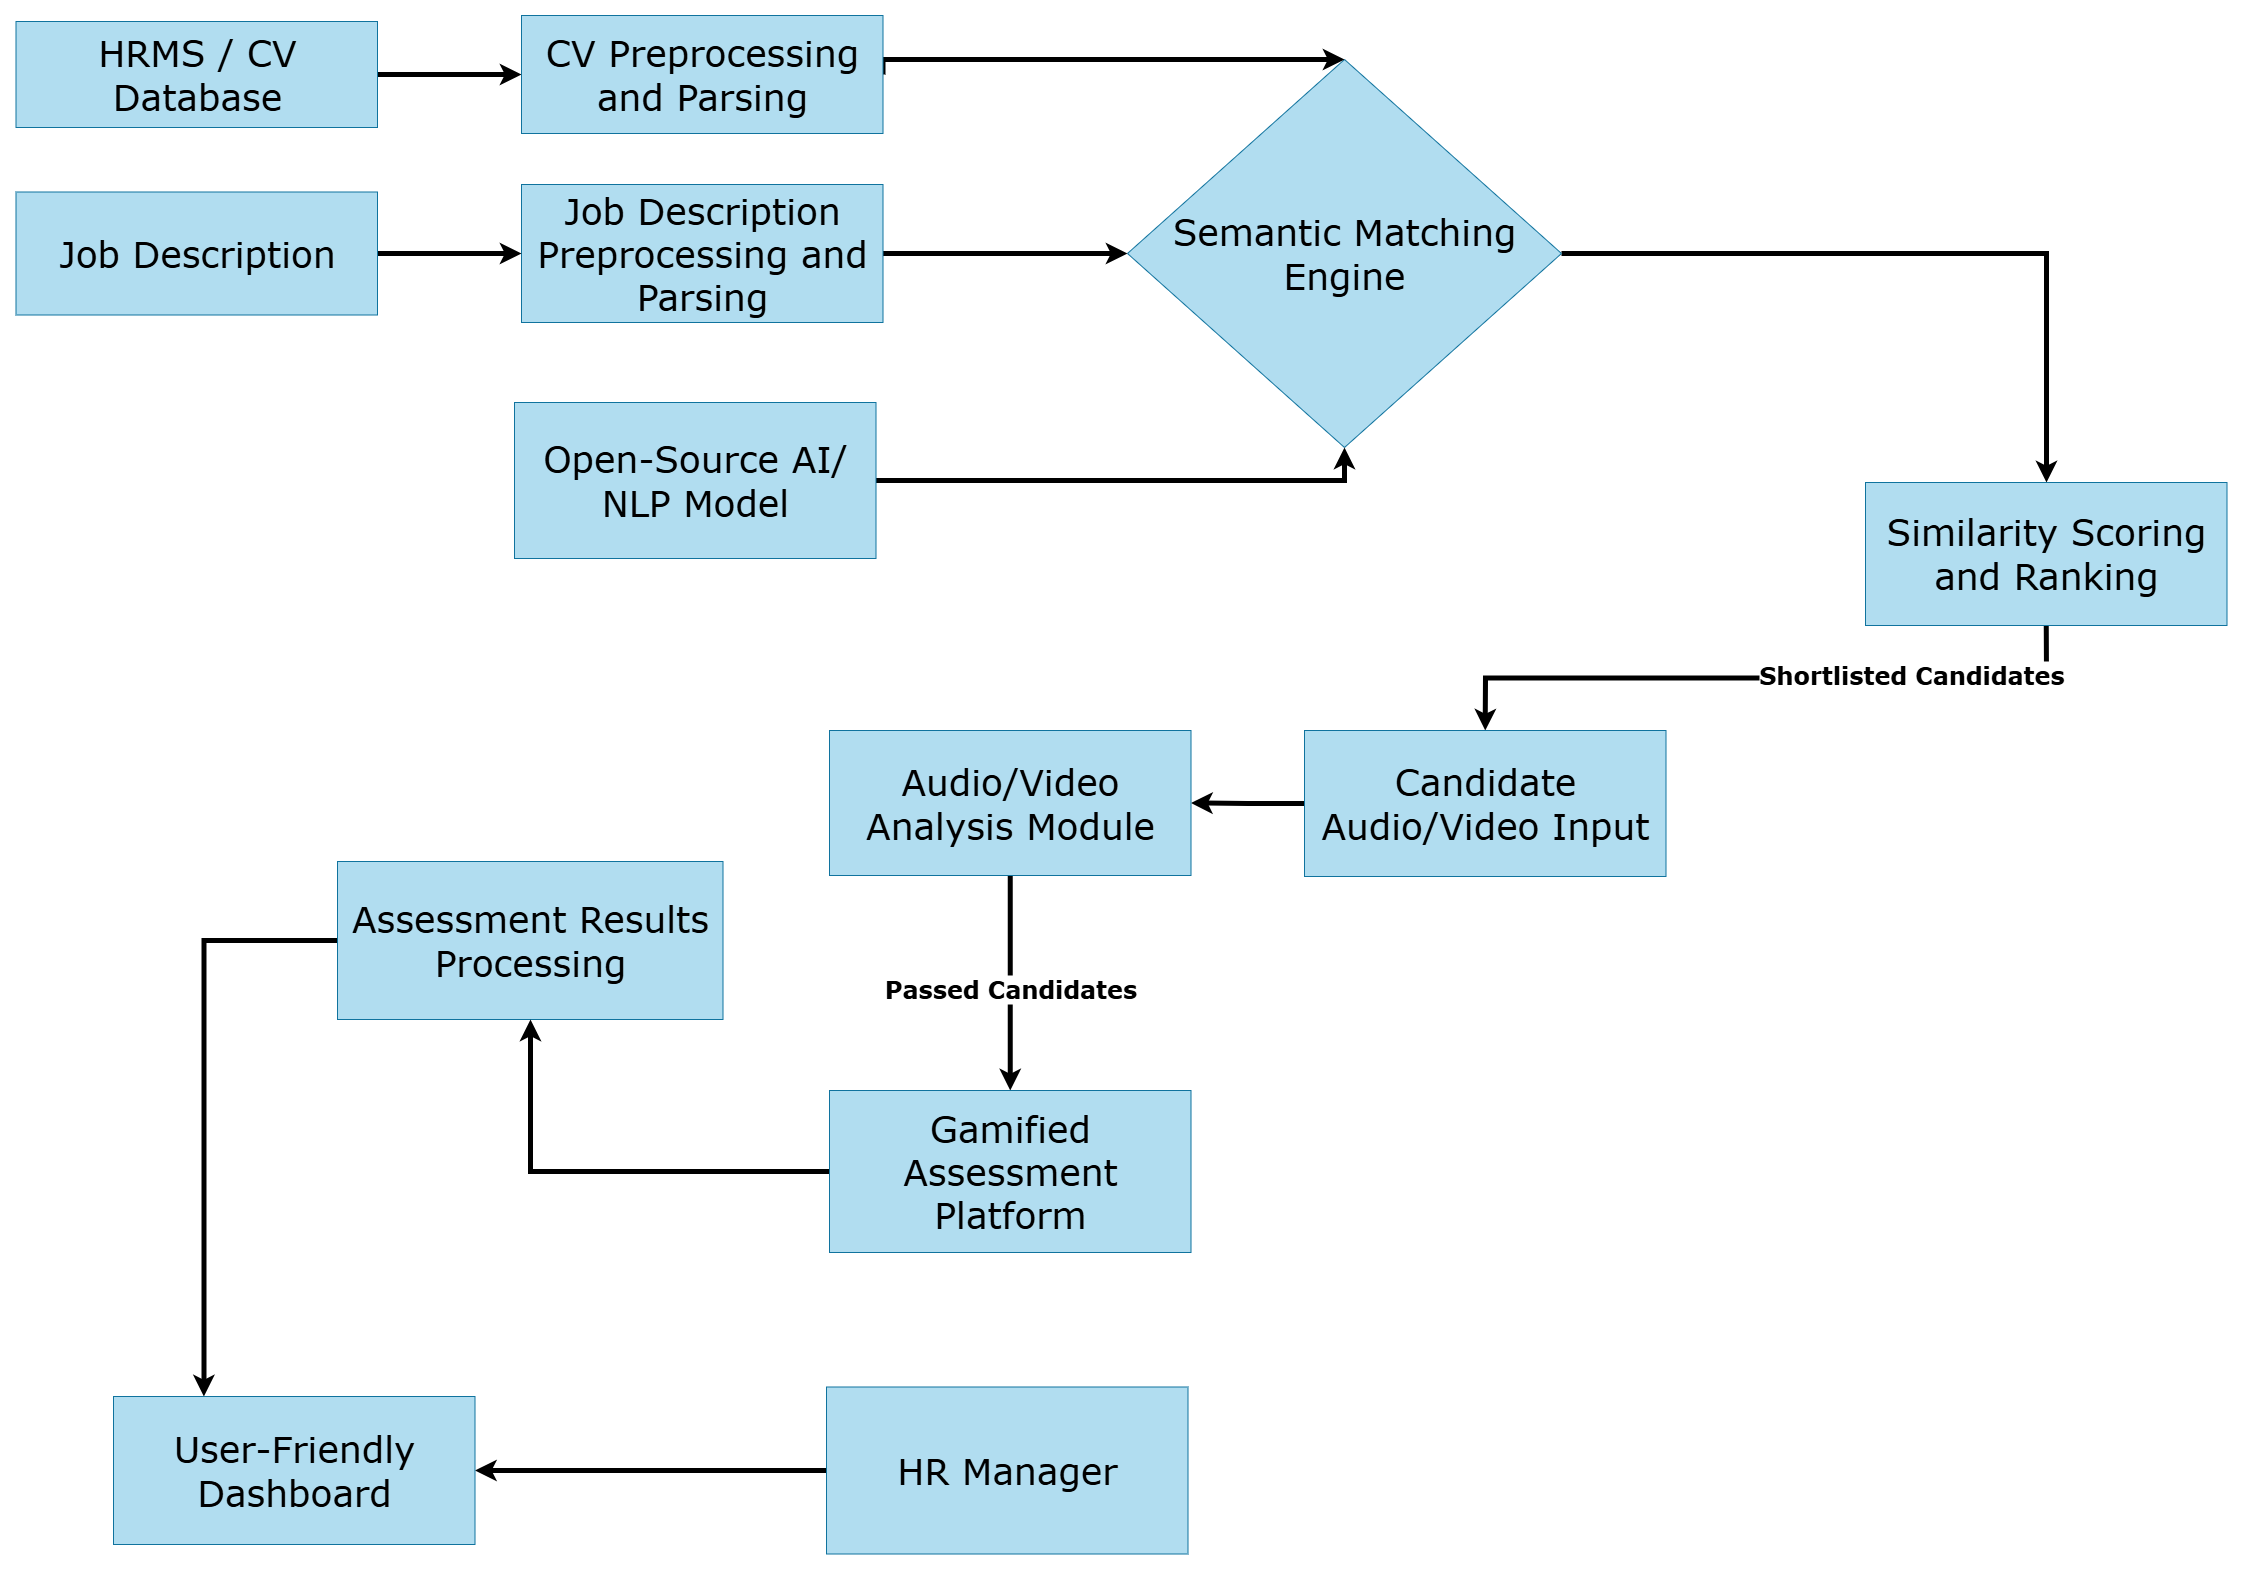

The diagram above was exported from draw.io. Its source (the exported page's mxGraphModel, read from the mxfile embedded in the PNG):
<mxGraphModel dx="3930" dy="2490" grid="0" gridSize="10" guides="1" tooltips="1" connect="1" arrows="1" fold="1" page="1" pageScale="1" pageWidth="2336" pageHeight="1654" background="light-dark(#FFFFFF,#FFFFFF)" math="0" shadow="0">
  <root>
    <mxCell id="0" />
    <mxCell id="1" parent="0" />
    <mxCell id="AathAAm036UGONEOW9gT-38" style="edgeStyle=orthogonalEdgeStyle;rounded=0;orthogonalLoop=1;jettySize=auto;html=1;exitX=1;exitY=0.5;exitDx=0;exitDy=0;strokeWidth=5;" edge="1" parent="1" source="a5QhCK1VeR4VZimnLrRc-1" target="AathAAm036UGONEOW9gT-2">
      <mxGeometry relative="1" as="geometry" />
    </mxCell>
    <mxCell id="a5QhCK1VeR4VZimnLrRc-1" value="&lt;font face=&quot;Verdana&quot; style=&quot;font-size: 36px;&quot;&gt;HRMS / CV Database&lt;/font&gt;" style="rounded=0;whiteSpace=wrap;html=1;fillColor=#b1ddf0;strokeColor=#10739e;container=0;" parent="1" vertex="1">
      <mxGeometry x="49.5" y="64" width="361.5" height="106" as="geometry" />
    </mxCell>
    <mxCell id="AathAAm036UGONEOW9gT-19" style="edgeStyle=orthogonalEdgeStyle;rounded=0;orthogonalLoop=1;jettySize=auto;html=1;exitX=1;exitY=0.5;exitDx=0;exitDy=0;strokeWidth=5;" edge="1" parent="1" source="a5QhCK1VeR4VZimnLrRc-10" target="AathAAm036UGONEOW9gT-6">
      <mxGeometry relative="1" as="geometry" />
    </mxCell>
    <mxCell id="a5QhCK1VeR4VZimnLrRc-10" value="&lt;font style=&quot;font-size: 36px;&quot; face=&quot;Verdana&quot;&gt;Semantic Matching Engine&lt;/font&gt;" style="rhombus;whiteSpace=wrap;html=1;fillColor=#b1ddf0;strokeColor=#10739e;container=0;fontColor=#000000;" parent="1" vertex="1">
      <mxGeometry x="1161" y="102" width="434" height="388" as="geometry" />
    </mxCell>
    <mxCell id="AathAAm036UGONEOW9gT-16" style="edgeStyle=orthogonalEdgeStyle;rounded=0;orthogonalLoop=1;jettySize=auto;html=1;exitX=1;exitY=0.5;exitDx=0;exitDy=0;entryX=0.5;entryY=0;entryDx=0;entryDy=0;strokeWidth=5;" edge="1" parent="1" source="AathAAm036UGONEOW9gT-2" target="a5QhCK1VeR4VZimnLrRc-10">
      <mxGeometry relative="1" as="geometry">
        <Array as="points">
          <mxPoint x="917" y="102" />
        </Array>
      </mxGeometry>
    </mxCell>
    <mxCell id="AathAAm036UGONEOW9gT-2" value="&lt;font face=&quot;Verdana&quot; style=&quot;font-size: 36px;&quot;&gt;CV Preprocessing and Parsing&lt;/font&gt;" style="rounded=0;whiteSpace=wrap;html=1;fillColor=#b1ddf0;strokeColor=#10739e;container=0;" vertex="1" parent="1">
      <mxGeometry x="555" y="58" width="361.5" height="118" as="geometry" />
    </mxCell>
    <mxCell id="AathAAm036UGONEOW9gT-40" style="edgeStyle=orthogonalEdgeStyle;rounded=0;orthogonalLoop=1;jettySize=auto;html=1;exitX=1;exitY=0.5;exitDx=0;exitDy=0;entryX=0;entryY=0.5;entryDx=0;entryDy=0;strokeWidth=5;" edge="1" parent="1" source="AathAAm036UGONEOW9gT-3" target="a5QhCK1VeR4VZimnLrRc-10">
      <mxGeometry relative="1" as="geometry" />
    </mxCell>
    <mxCell id="AathAAm036UGONEOW9gT-3" value="&lt;font face=&quot;Verdana&quot; style=&quot;font-size: 36px;&quot;&gt;Job Description Preprocessing and Parsing&lt;/font&gt;" style="rounded=0;whiteSpace=wrap;html=1;fillColor=#b1ddf0;strokeColor=#10739e;container=0;fontColor=light-dark(#000000,#FFFFFF);" vertex="1" parent="1">
      <mxGeometry x="555" y="227" width="361.5" height="138" as="geometry" />
    </mxCell>
    <mxCell id="AathAAm036UGONEOW9gT-39" style="edgeStyle=orthogonalEdgeStyle;rounded=0;orthogonalLoop=1;jettySize=auto;html=1;exitX=1;exitY=0.5;exitDx=0;exitDy=0;entryX=0;entryY=0.5;entryDx=0;entryDy=0;strokeWidth=5;" edge="1" parent="1" source="AathAAm036UGONEOW9gT-4" target="AathAAm036UGONEOW9gT-3">
      <mxGeometry relative="1" as="geometry" />
    </mxCell>
    <mxCell id="AathAAm036UGONEOW9gT-4" value="&lt;font face=&quot;Verdana&quot; style=&quot;font-size: 36px; color: light-dark(rgb(0, 0, 0), rgb(255, 255, 255));&quot;&gt;Job Description&lt;/font&gt;" style="rounded=0;whiteSpace=wrap;html=1;fillColor=#b1ddf0;strokeColor=#10739e;container=0;" vertex="1" parent="1">
      <mxGeometry x="49.5" y="234.5" width="361.5" height="123" as="geometry" />
    </mxCell>
    <mxCell id="AathAAm036UGONEOW9gT-42" style="edgeStyle=orthogonalEdgeStyle;rounded=0;orthogonalLoop=1;jettySize=auto;html=1;exitX=1;exitY=0.5;exitDx=0;exitDy=0;entryX=0.5;entryY=1;entryDx=0;entryDy=0;strokeWidth=5;" edge="1" parent="1" source="AathAAm036UGONEOW9gT-5" target="a5QhCK1VeR4VZimnLrRc-10">
      <mxGeometry relative="1" as="geometry" />
    </mxCell>
    <mxCell id="AathAAm036UGONEOW9gT-5" value="&lt;font style=&quot;font-size: 36px;&quot; face=&quot;Verdana&quot;&gt;Open-Source AI/ NLP Model&lt;/font&gt;" style="rounded=0;whiteSpace=wrap;html=1;fillColor=#b1ddf0;strokeColor=#10739e;container=0;" vertex="1" parent="1">
      <mxGeometry x="548" y="445" width="361.5" height="156" as="geometry" />
    </mxCell>
    <mxCell id="AathAAm036UGONEOW9gT-20" style="edgeStyle=orthogonalEdgeStyle;rounded=0;orthogonalLoop=1;jettySize=auto;html=1;exitX=0.5;exitY=1;exitDx=0;exitDy=0;entryX=0.5;entryY=0;entryDx=0;entryDy=0;strokeWidth=5;" edge="1" parent="1" source="AathAAm036UGONEOW9gT-6" target="AathAAm036UGONEOW9gT-7">
      <mxGeometry relative="1" as="geometry" />
    </mxCell>
    <mxCell id="AathAAm036UGONEOW9gT-24" value="Text" style="edgeLabel;html=1;align=center;verticalAlign=middle;resizable=0;points=[];" vertex="1" connectable="0" parent="AathAAm036UGONEOW9gT-20">
      <mxGeometry x="-0.3246" y="-1" relative="1" as="geometry">
        <mxPoint as="offset" />
      </mxGeometry>
    </mxCell>
    <mxCell id="AathAAm036UGONEOW9gT-25" value="&lt;font face=&quot;Verdana&quot; style=&quot;font-size: 24px;&quot;&gt;&lt;b&gt;Shortlisted Candidates&lt;/b&gt;&lt;/font&gt;" style="edgeLabel;html=1;align=center;verticalAlign=middle;resizable=0;points=[];" vertex="1" connectable="0" parent="AathAAm036UGONEOW9gT-20">
      <mxGeometry x="-0.4298" y="-5" relative="1" as="geometry">
        <mxPoint as="offset" />
      </mxGeometry>
    </mxCell>
    <mxCell id="AathAAm036UGONEOW9gT-6" value="&lt;font style=&quot;font-size: 36px;&quot; face=&quot;Verdana&quot;&gt;Similarity Scoring and Ranking&lt;/font&gt;" style="rounded=0;whiteSpace=wrap;html=1;fillColor=#b1ddf0;strokeColor=#10739e;container=0;fontColor=#000000;" vertex="1" parent="1">
      <mxGeometry x="1899" y="525" width="361.5" height="143" as="geometry" />
    </mxCell>
    <mxCell id="AathAAm036UGONEOW9gT-26" style="edgeStyle=orthogonalEdgeStyle;rounded=0;orthogonalLoop=1;jettySize=auto;html=1;exitX=0;exitY=0.5;exitDx=0;exitDy=0;strokeWidth=5;" edge="1" parent="1" source="AathAAm036UGONEOW9gT-7" target="AathAAm036UGONEOW9gT-10">
      <mxGeometry relative="1" as="geometry" />
    </mxCell>
    <mxCell id="AathAAm036UGONEOW9gT-7" value="&lt;font style=&quot;font-size: 36px;&quot; face=&quot;Verdana&quot;&gt;Candidate Audio/Video Input&lt;/font&gt;" style="rounded=0;whiteSpace=wrap;html=1;fillColor=#b1ddf0;strokeColor=#10739e;container=0;" vertex="1" parent="1">
      <mxGeometry x="1338" y="773" width="361.5" height="146" as="geometry" />
    </mxCell>
    <mxCell id="AathAAm036UGONEOW9gT-37" style="edgeStyle=orthogonalEdgeStyle;rounded=0;orthogonalLoop=1;jettySize=auto;html=1;exitX=0;exitY=0.5;exitDx=0;exitDy=0;entryX=0.25;entryY=0;entryDx=0;entryDy=0;strokeWidth=5;" edge="1" parent="1" source="AathAAm036UGONEOW9gT-8" target="AathAAm036UGONEOW9gT-13">
      <mxGeometry relative="1" as="geometry">
        <mxPoint x="350.75" y="1135" as="targetPoint" />
      </mxGeometry>
    </mxCell>
    <mxCell id="AathAAm036UGONEOW9gT-8" value="&lt;font style=&quot;font-size: 36px;&quot; face=&quot;Verdana&quot;&gt;Assessment Results Processing&lt;/font&gt;" style="rounded=0;whiteSpace=wrap;html=1;fillColor=#b1ddf0;strokeColor=#10739e;container=0;fontColor=#000000;" vertex="1" parent="1">
      <mxGeometry x="371" y="904" width="385.5" height="158" as="geometry" />
    </mxCell>
    <mxCell id="AathAAm036UGONEOW9gT-28" style="edgeStyle=orthogonalEdgeStyle;rounded=0;orthogonalLoop=1;jettySize=auto;html=1;exitX=0.5;exitY=1;exitDx=0;exitDy=0;entryX=0.5;entryY=0;entryDx=0;entryDy=0;strokeWidth=5;" edge="1" parent="1" source="AathAAm036UGONEOW9gT-10" target="AathAAm036UGONEOW9gT-11">
      <mxGeometry relative="1" as="geometry" />
    </mxCell>
    <mxCell id="AathAAm036UGONEOW9gT-29" value="Text" style="edgeLabel;html=1;align=center;verticalAlign=middle;resizable=0;points=[];" vertex="1" connectable="0" parent="AathAAm036UGONEOW9gT-28">
      <mxGeometry x="0.0175" relative="1" as="geometry">
        <mxPoint y="1" as="offset" />
      </mxGeometry>
    </mxCell>
    <mxCell id="AathAAm036UGONEOW9gT-30" value="&lt;font face=&quot;Verdana&quot; style=&quot;font-size: 24px;&quot;&gt;&lt;b&gt;Passed Candidates&lt;/b&gt;&lt;/font&gt;" style="edgeLabel;html=1;align=center;verticalAlign=middle;resizable=0;points=[];" vertex="1" connectable="0" parent="AathAAm036UGONEOW9gT-28">
      <mxGeometry x="0.0175" y="-2" relative="1" as="geometry">
        <mxPoint y="1" as="offset" />
      </mxGeometry>
    </mxCell>
    <mxCell id="AathAAm036UGONEOW9gT-10" value="&lt;font style=&quot;font-size: 36px;&quot; face=&quot;Verdana&quot;&gt;Audio/Video Analysis Module&lt;/font&gt;" style="rounded=0;whiteSpace=wrap;html=1;fillColor=#b1ddf0;strokeColor=#10739e;container=0;fontColor=#000000;" vertex="1" parent="1">
      <mxGeometry x="863" y="773" width="361.5" height="145" as="geometry" />
    </mxCell>
    <mxCell id="AathAAm036UGONEOW9gT-31" style="edgeStyle=orthogonalEdgeStyle;rounded=0;orthogonalLoop=1;jettySize=auto;html=1;exitX=0;exitY=0.5;exitDx=0;exitDy=0;strokeWidth=5;" edge="1" parent="1" source="AathAAm036UGONEOW9gT-11" target="AathAAm036UGONEOW9gT-8">
      <mxGeometry relative="1" as="geometry" />
    </mxCell>
    <mxCell id="AathAAm036UGONEOW9gT-11" value="&lt;font face=&quot;Verdana&quot; style=&quot;font-size: 36px;&quot;&gt;Gamified Assessment Platform&lt;/font&gt;" style="rounded=0;whiteSpace=wrap;html=1;fillColor=#b1ddf0;strokeColor=#10739e;container=0;fontColor=#000000;" vertex="1" parent="1">
      <mxGeometry x="863" y="1133" width="361.5" height="162" as="geometry" />
    </mxCell>
    <mxCell id="AathAAm036UGONEOW9gT-43" style="edgeStyle=orthogonalEdgeStyle;rounded=0;orthogonalLoop=1;jettySize=auto;html=1;exitX=0;exitY=0.5;exitDx=0;exitDy=0;entryX=1;entryY=0.5;entryDx=0;entryDy=0;strokeWidth=5;" edge="1" parent="1" source="AathAAm036UGONEOW9gT-12" target="AathAAm036UGONEOW9gT-13">
      <mxGeometry relative="1" as="geometry" />
    </mxCell>
    <mxCell id="AathAAm036UGONEOW9gT-12" value="&lt;font style=&quot;font-size: 36px;&quot; face=&quot;Verdana&quot;&gt;HR Manager&lt;/font&gt;" style="rounded=0;whiteSpace=wrap;html=1;fillColor=#b1ddf0;strokeColor=#10739e;container=0;fontColor=#000000;" vertex="1" parent="1">
      <mxGeometry x="860" y="1429.5" width="361.5" height="167" as="geometry" />
    </mxCell>
    <mxCell id="AathAAm036UGONEOW9gT-13" value="&lt;font style=&quot;font-size: 36px;&quot; face=&quot;Verdana&quot;&gt;User-Friendly Dashboard&lt;/font&gt;" style="rounded=0;whiteSpace=wrap;html=1;fillColor=#b1ddf0;strokeColor=#10739e;container=0;fontColor=#000000;" vertex="1" parent="1">
      <mxGeometry x="147" y="1439" width="361.5" height="148" as="geometry" />
    </mxCell>
  </root>
</mxGraphModel>